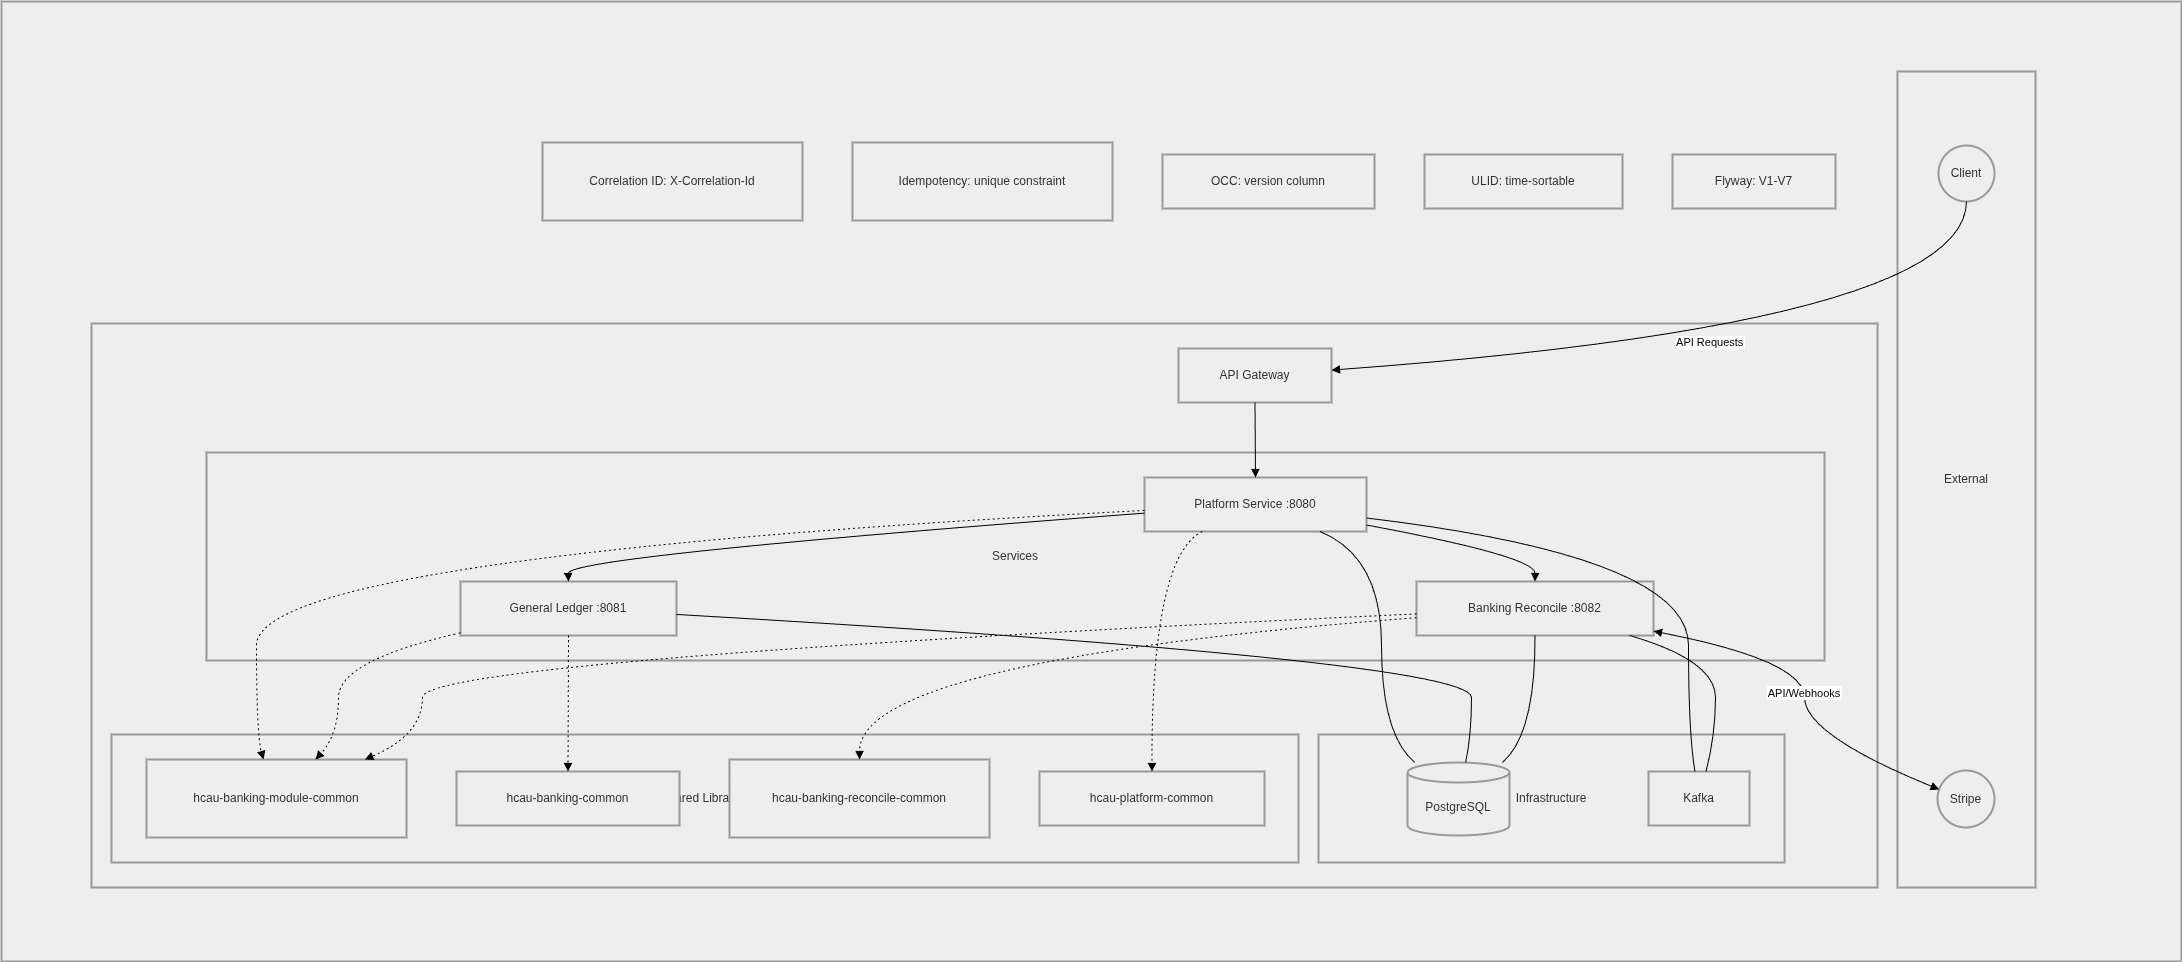

The diagram above was exported from draw.io. Its source (the exported page's mxGraphModel, read from the mxfile embedded in the PNG):
<mxGraphModel dx="3620" dy="2788" grid="1" gridSize="10" guides="1" tooltips="1" connect="1" arrows="1" fold="1" page="1" pageScale="1" pageWidth="850" pageHeight="1100" math="0" shadow="0">
  <root>
    <mxCell id="0" />
    <mxCell id="1" parent="0" />
    <mxCell id="OLaAg1bupsbvvHwxi_33-1" parent="1" style="whiteSpace=wrap;strokeWidth=2;verticalAlign=top;fillColor=light-dark(#eeeeee,#1f2020);strokeColor=light-dark(#999999,#cccccc);fontColor=light-dark(#333333,#cccccc);" value="Cross-Cutting Concerns" vertex="1">
      <mxGeometry height="865" width="1682" x="428" y="45" as="geometry" />
    </mxCell>
    <mxCell id="OLaAg1bupsbvvHwxi_33-40" parent="OLaAg1bupsbvvHwxi_33-1" style="whiteSpace=wrap;strokeWidth=2;fillColor=light-dark(#eeeeee,#1f2020);strokeColor=light-dark(#999999,#cccccc);fontColor=light-dark(#333333,#cccccc);" value="HCAU Banking Platform" vertex="1">
      <mxGeometry height="960" width="2180" x="-498" y="-95" as="geometry" />
    </mxCell>
    <mxCell id="OLaAg1bupsbvvHwxi_33-2" parent="OLaAg1bupsbvvHwxi_33-1" style="whiteSpace=wrap;strokeWidth=2;fillColor=light-dark(#eeeeee,#1f2020);strokeColor=light-dark(#999999,#cccccc);fontColor=light-dark(#333333,#cccccc);" value="Correlation ID: X-Correlation-Id" vertex="1">
      <mxGeometry height="78" width="260" x="43" y="46" as="geometry" />
    </mxCell>
    <mxCell id="OLaAg1bupsbvvHwxi_33-3" parent="OLaAg1bupsbvvHwxi_33-1" style="whiteSpace=wrap;strokeWidth=2;fillColor=light-dark(#eeeeee,#1f2020);strokeColor=light-dark(#999999,#cccccc);fontColor=light-dark(#333333,#cccccc);" value="Idempotency: unique constraint" vertex="1">
      <mxGeometry height="78" width="260" x="353" y="46" as="geometry" />
    </mxCell>
    <mxCell id="OLaAg1bupsbvvHwxi_33-4" parent="OLaAg1bupsbvvHwxi_33-1" style="whiteSpace=wrap;strokeWidth=2;fillColor=light-dark(#eeeeee,#1f2020);strokeColor=light-dark(#999999,#cccccc);fontColor=light-dark(#333333,#cccccc);" value="OCC: version column" vertex="1">
      <mxGeometry height="54" width="212" x="663" y="58" as="geometry" />
    </mxCell>
    <mxCell id="OLaAg1bupsbvvHwxi_33-5" parent="OLaAg1bupsbvvHwxi_33-1" style="whiteSpace=wrap;strokeWidth=2;fillColor=light-dark(#eeeeee,#1f2020);strokeColor=light-dark(#999999,#cccccc);fontColor=light-dark(#333333,#cccccc);" value="ULID: time-sortable" vertex="1">
      <mxGeometry height="54" width="198" x="925" y="58" as="geometry" />
    </mxCell>
    <mxCell id="OLaAg1bupsbvvHwxi_33-6" parent="OLaAg1bupsbvvHwxi_33-1" style="whiteSpace=wrap;strokeWidth=2;fillColor=light-dark(#eeeeee,#1f2020);strokeColor=light-dark(#999999,#cccccc);fontColor=light-dark(#333333,#cccccc);" value="Flyway: V1-V7" vertex="1">
      <mxGeometry height="54" width="163" x="1173" y="58" as="geometry" />
    </mxCell>
    <mxCell id="OLaAg1bupsbvvHwxi_33-7" parent="1" style="whiteSpace=wrap;strokeWidth=2;fillColor=light-dark(#eeeeee,#1f2020);strokeColor=light-dark(#999999,#cccccc);fontColor=light-dark(#333333,#cccccc);" value="HCAU Banking Platform" vertex="1">
      <mxGeometry height="564" width="1786" x="20" y="272" as="geometry" />
    </mxCell>
    <mxCell id="OLaAg1bupsbvvHwxi_33-8" parent="1" style="whiteSpace=wrap;strokeWidth=2;fillColor=light-dark(#eeeeee,#1f2020);strokeColor=light-dark(#999999,#cccccc);fontColor=light-dark(#333333,#cccccc);" value="Shared Libraries" vertex="1">
      <mxGeometry height="128" width="1187" x="40" y="683" as="geometry" />
    </mxCell>
    <mxCell id="OLaAg1bupsbvvHwxi_33-9" parent="1" style="whiteSpace=wrap;strokeWidth=2;fillColor=light-dark(#eeeeee,#1f2020);strokeColor=light-dark(#999999,#cccccc);fontColor=light-dark(#333333,#cccccc);" value="Infrastructure" vertex="1">
      <mxGeometry height="128" width="466" x="1247" y="683" as="geometry" />
    </mxCell>
    <mxCell id="OLaAg1bupsbvvHwxi_33-11" parent="1" style="whiteSpace=wrap;strokeWidth=2;fillColor=light-dark(#eeeeee,#1f2020);strokeColor=light-dark(#999999,#cccccc);fontColor=light-dark(#333333,#cccccc);" value="External" vertex="1">
      <mxGeometry height="816" width="138" x="1826" y="20" as="geometry" />
    </mxCell>
    <mxCell id="OLaAg1bupsbvvHwxi_33-10" parent="1" style="whiteSpace=wrap;strokeWidth=2;fillColor=light-dark(#eeeeee,#1f2020);strokeColor=light-dark(#999999,#cccccc);fontColor=light-dark(#333333,#cccccc);" value="Services" vertex="1">
      <mxGeometry height="208" width="1618" x="135" y="401" as="geometry" />
    </mxCell>
    <mxCell id="OLaAg1bupsbvvHwxi_33-12" parent="1" style="ellipse;aspect=fixed;strokeWidth=2;whiteSpace=wrap;fillColor=light-dark(#eeeeee,#1f2020);strokeColor=light-dark(#999999,#cccccc);fontColor=light-dark(#333333,#cccccc);" value="Client" vertex="1">
      <mxGeometry height="56" width="56" x="1867" y="94" as="geometry" />
    </mxCell>
    <mxCell id="OLaAg1bupsbvvHwxi_33-13" parent="1" style="ellipse;aspect=fixed;strokeWidth=2;whiteSpace=wrap;fillColor=light-dark(#eeeeee,#1f2020);strokeColor=light-dark(#999999,#cccccc);fontColor=light-dark(#333333,#cccccc);" value="Stripe" vertex="1">
      <mxGeometry height="57" width="57" x="1866" y="719" as="geometry" />
    </mxCell>
    <mxCell id="OLaAg1bupsbvvHwxi_33-14" parent="1" style="whiteSpace=wrap;strokeWidth=2;fillColor=light-dark(#eeeeee,#1f2020);strokeColor=light-dark(#999999,#cccccc);fontColor=light-dark(#333333,#cccccc);" value="API Gateway" vertex="1">
      <mxGeometry height="54" width="153" x="1107" y="297" as="geometry" />
    </mxCell>
    <mxCell id="OLaAg1bupsbvvHwxi_33-15" parent="1" style="whiteSpace=wrap;strokeWidth=2;fillColor=light-dark(#eeeeee,#1f2020);strokeColor=light-dark(#999999,#cccccc);fontColor=light-dark(#333333,#cccccc);" value="Platform Service :8080" vertex="1">
      <mxGeometry height="54" width="222" x="1073" y="426" as="geometry" />
    </mxCell>
    <mxCell id="OLaAg1bupsbvvHwxi_33-16" parent="1" style="whiteSpace=wrap;strokeWidth=2;fillColor=light-dark(#eeeeee,#1f2020);strokeColor=light-dark(#999999,#cccccc);fontColor=light-dark(#333333,#cccccc);" value="General Ledger :8081" vertex="1">
      <mxGeometry height="54" width="216" x="389" y="530" as="geometry" />
    </mxCell>
    <mxCell id="OLaAg1bupsbvvHwxi_33-17" parent="1" style="whiteSpace=wrap;strokeWidth=2;fillColor=light-dark(#eeeeee,#1f2020);strokeColor=light-dark(#999999,#cccccc);fontColor=light-dark(#333333,#cccccc);" value="Banking Reconcile :8082" vertex="1">
      <mxGeometry height="54" width="237" x="1345" y="530" as="geometry" />
    </mxCell>
    <mxCell id="OLaAg1bupsbvvHwxi_33-18" parent="1" style="shape=cylinder3;boundedLbl=1;backgroundOutline=1;size=10;strokeWidth=2;whiteSpace=wrap;fillColor=light-dark(#eeeeee,#1f2020);strokeColor=light-dark(#999999,#cccccc);fontColor=light-dark(#333333,#cccccc);" value="PostgreSQL" vertex="1">
      <mxGeometry height="73" width="102" x="1336" y="711" as="geometry" />
    </mxCell>
    <mxCell id="OLaAg1bupsbvvHwxi_33-19" parent="1" style="whiteSpace=wrap;strokeWidth=2;fillColor=light-dark(#eeeeee,#1f2020);strokeColor=light-dark(#999999,#cccccc);fontColor=light-dark(#333333,#cccccc);" value="Kafka" vertex="1">
      <mxGeometry height="54" width="101" x="1577" y="720" as="geometry" />
    </mxCell>
    <mxCell id="OLaAg1bupsbvvHwxi_33-20" parent="1" style="whiteSpace=wrap;strokeWidth=2;fillColor=light-dark(#eeeeee,#1f2020);strokeColor=light-dark(#999999,#cccccc);fontColor=light-dark(#333333,#cccccc);" value="hcau-banking-module-common" vertex="1">
      <mxGeometry height="78" width="260" x="75" y="708" as="geometry" />
    </mxCell>
    <mxCell id="OLaAg1bupsbvvHwxi_33-21" parent="1" style="whiteSpace=wrap;strokeWidth=2;fillColor=light-dark(#eeeeee,#1f2020);strokeColor=light-dark(#999999,#cccccc);fontColor=light-dark(#333333,#cccccc);" value="hcau-banking-common" vertex="1">
      <mxGeometry height="54" width="223" x="385" y="720" as="geometry" />
    </mxCell>
    <mxCell id="OLaAg1bupsbvvHwxi_33-22" parent="1" style="whiteSpace=wrap;strokeWidth=2;fillColor=light-dark(#eeeeee,#1f2020);strokeColor=light-dark(#999999,#cccccc);fontColor=light-dark(#333333,#cccccc);" value="hcau-banking-reconcile-common" vertex="1">
      <mxGeometry height="78" width="260" x="658" y="708" as="geometry" />
    </mxCell>
    <mxCell id="OLaAg1bupsbvvHwxi_33-23" parent="1" style="whiteSpace=wrap;strokeWidth=2;fillColor=light-dark(#eeeeee,#1f2020);strokeColor=light-dark(#999999,#cccccc);fontColor=light-dark(#333333,#cccccc);" value="hcau-platform-common" vertex="1">
      <mxGeometry height="54" width="225" x="968" y="720" as="geometry" />
    </mxCell>
    <mxCell id="OLaAg1bupsbvvHwxi_33-25" edge="1" parent="1" source="OLaAg1bupsbvvHwxi_33-14" style="curved=1;startArrow=none;endArrow=block;exitX=0.5;exitY=1;entryX=0.5;entryY=0;rounded=0;" target="OLaAg1bupsbvvHwxi_33-15" value="">
      <mxGeometry relative="1" as="geometry">
        <Array as="points" />
      </mxGeometry>
    </mxCell>
    <mxCell id="OLaAg1bupsbvvHwxi_33-26" edge="1" parent="1" source="OLaAg1bupsbvvHwxi_33-15" style="curved=1;startArrow=none;endArrow=block;exitX=0;exitY=0.66;entryX=0.5;entryY=0;rounded=0;" target="OLaAg1bupsbvvHwxi_33-16" value="">
      <mxGeometry relative="1" as="geometry">
        <Array as="points">
          <mxPoint x="496" y="505" />
        </Array>
      </mxGeometry>
    </mxCell>
    <mxCell id="OLaAg1bupsbvvHwxi_33-27" edge="1" parent="1" source="OLaAg1bupsbvvHwxi_33-15" style="curved=1;startArrow=none;endArrow=block;exitX=1;exitY=0.88;entryX=0.5;entryY=0;rounded=0;" target="OLaAg1bupsbvvHwxi_33-17" value="">
      <mxGeometry relative="1" as="geometry">
        <Array as="points">
          <mxPoint x="1464" y="505" />
        </Array>
      </mxGeometry>
    </mxCell>
    <mxCell id="OLaAg1bupsbvvHwxi_33-28" edge="1" parent="1" source="OLaAg1bupsbvvHwxi_33-17" style="curved=1;startArrow=block;endArrow=block;exitX=1;exitY=0.92;entryX=0;entryY=0.29;rounded=0;" target="OLaAg1bupsbvvHwxi_33-13" value="API/Webhooks">
      <mxGeometry relative="1" as="geometry">
        <Array as="points">
          <mxPoint x="1733" y="609" />
          <mxPoint x="1733" y="683" />
        </Array>
      </mxGeometry>
    </mxCell>
    <mxCell id="OLaAg1bupsbvvHwxi_33-29" edge="1" parent="1" source="OLaAg1bupsbvvHwxi_33-15" style="curved=1;startArrow=none;endArrow=none;exitX=0.79;exitY=1;entryX=0.07;entryY=0;rounded=0;" target="OLaAg1bupsbvvHwxi_33-18" value="">
      <mxGeometry relative="1" as="geometry">
        <Array as="points">
          <mxPoint x="1310" y="505" />
          <mxPoint x="1310" y="683" />
        </Array>
      </mxGeometry>
    </mxCell>
    <mxCell id="OLaAg1bupsbvvHwxi_33-30" edge="1" parent="1" source="OLaAg1bupsbvvHwxi_33-16" style="curved=1;startArrow=none;endArrow=none;exitX=1;exitY=0.61;entryX=0.57;entryY=0;rounded=0;" target="OLaAg1bupsbvvHwxi_33-18" value="">
      <mxGeometry relative="1" as="geometry">
        <Array as="points">
          <mxPoint x="1400" y="609" />
          <mxPoint x="1400" y="683" />
        </Array>
      </mxGeometry>
    </mxCell>
    <mxCell id="OLaAg1bupsbvvHwxi_33-31" edge="1" parent="1" source="OLaAg1bupsbvvHwxi_33-17" style="curved=1;startArrow=none;endArrow=none;exitX=0.5;exitY=1;entryX=0.93;entryY=0;rounded=0;" target="OLaAg1bupsbvvHwxi_33-18" value="">
      <mxGeometry relative="1" as="geometry">
        <Array as="points">
          <mxPoint x="1464" y="683" />
        </Array>
      </mxGeometry>
    </mxCell>
    <mxCell id="OLaAg1bupsbvvHwxi_33-32" edge="1" parent="1" source="OLaAg1bupsbvvHwxi_33-15" style="curved=1;startArrow=none;endArrow=none;exitX=1;exitY=0.75;entryX=0.46;entryY=0;rounded=0;" target="OLaAg1bupsbvvHwxi_33-19" value="">
      <mxGeometry relative="1" as="geometry">
        <Array as="points">
          <mxPoint x="1617" y="505" />
          <mxPoint x="1617" y="683" />
        </Array>
      </mxGeometry>
    </mxCell>
    <mxCell id="OLaAg1bupsbvvHwxi_33-33" edge="1" parent="1" source="OLaAg1bupsbvvHwxi_33-17" style="curved=1;startArrow=none;endArrow=none;exitX=0.9;exitY=1;entryX=0.57;entryY=0;rounded=0;" target="OLaAg1bupsbvvHwxi_33-19" value="">
      <mxGeometry relative="1" as="geometry">
        <Array as="points">
          <mxPoint x="1644" y="609" />
          <mxPoint x="1644" y="683" />
        </Array>
      </mxGeometry>
    </mxCell>
    <mxCell id="OLaAg1bupsbvvHwxi_33-34" edge="1" parent="1" source="OLaAg1bupsbvvHwxi_33-15" style="curved=1;dashed=1;dashPattern=2 3;startArrow=none;endArrow=block;exitX=0;exitY=0.61;entryX=0.45;entryY=0;rounded=0;" target="OLaAg1bupsbvvHwxi_33-20" value="">
      <mxGeometry relative="1" as="geometry">
        <Array as="points">
          <mxPoint x="185" y="505" />
          <mxPoint x="185" y="683" />
        </Array>
      </mxGeometry>
    </mxCell>
    <mxCell id="OLaAg1bupsbvvHwxi_33-35" edge="1" parent="1" source="OLaAg1bupsbvvHwxi_33-15" style="curved=1;dashed=1;dashPattern=2 3;startArrow=none;endArrow=block;exitX=0.26;exitY=1;entryX=0.5;entryY=0;rounded=0;" target="OLaAg1bupsbvvHwxi_33-23" value="">
      <mxGeometry relative="1" as="geometry">
        <Array as="points">
          <mxPoint x="1080" y="505" />
        </Array>
      </mxGeometry>
    </mxCell>
    <mxCell id="OLaAg1bupsbvvHwxi_33-36" edge="1" parent="1" source="OLaAg1bupsbvvHwxi_33-16" style="curved=1;dashed=1;dashPattern=2 3;startArrow=none;endArrow=block;exitX=0;exitY=0.95;entryX=0.65;entryY=0;rounded=0;" target="OLaAg1bupsbvvHwxi_33-20" value="">
      <mxGeometry relative="1" as="geometry">
        <Array as="points">
          <mxPoint x="267" y="609" />
          <mxPoint x="267" y="683" />
        </Array>
      </mxGeometry>
    </mxCell>
    <mxCell id="OLaAg1bupsbvvHwxi_33-37" edge="1" parent="1" source="OLaAg1bupsbvvHwxi_33-16" style="curved=1;dashed=1;dashPattern=2 3;startArrow=none;endArrow=block;exitX=0.5;exitY=1;entryX=0.5;entryY=0;rounded=0;" target="OLaAg1bupsbvvHwxi_33-21" value="">
      <mxGeometry relative="1" as="geometry">
        <Array as="points" />
      </mxGeometry>
    </mxCell>
    <mxCell id="OLaAg1bupsbvvHwxi_33-38" edge="1" parent="1" source="OLaAg1bupsbvvHwxi_33-17" style="curved=1;dashed=1;dashPattern=2 3;startArrow=none;endArrow=block;exitX=0;exitY=0.6;entryX=0.84;entryY=0;rounded=0;" target="OLaAg1bupsbvvHwxi_33-20" value="">
      <mxGeometry relative="1" as="geometry">
        <Array as="points">
          <mxPoint x="351" y="609" />
          <mxPoint x="351" y="683" />
        </Array>
      </mxGeometry>
    </mxCell>
    <mxCell id="OLaAg1bupsbvvHwxi_33-39" edge="1" parent="1" source="OLaAg1bupsbvvHwxi_33-17" style="curved=1;dashed=1;dashPattern=2 3;startArrow=none;endArrow=block;exitX=0;exitY=0.67;entryX=0.5;entryY=0;rounded=0;" target="OLaAg1bupsbvvHwxi_33-22" value="">
      <mxGeometry relative="1" as="geometry">
        <Array as="points">
          <mxPoint x="788" y="609" />
        </Array>
      </mxGeometry>
    </mxCell>
    <mxCell id="OLaAg1bupsbvvHwxi_33-24" edge="1" parent="1" source="OLaAg1bupsbvvHwxi_33-12" style="curved=1;startArrow=none;endArrow=block;exitX=0.49;exitY=0.99;entryX=1;entryY=0.4;rounded=0;" target="OLaAg1bupsbvvHwxi_33-14" value="API Requests">
      <mxGeometry relative="1" as="geometry">
        <Array as="points">
          <mxPoint x="1894" y="272" />
        </Array>
      </mxGeometry>
    </mxCell>
  </root>
</mxGraphModel>